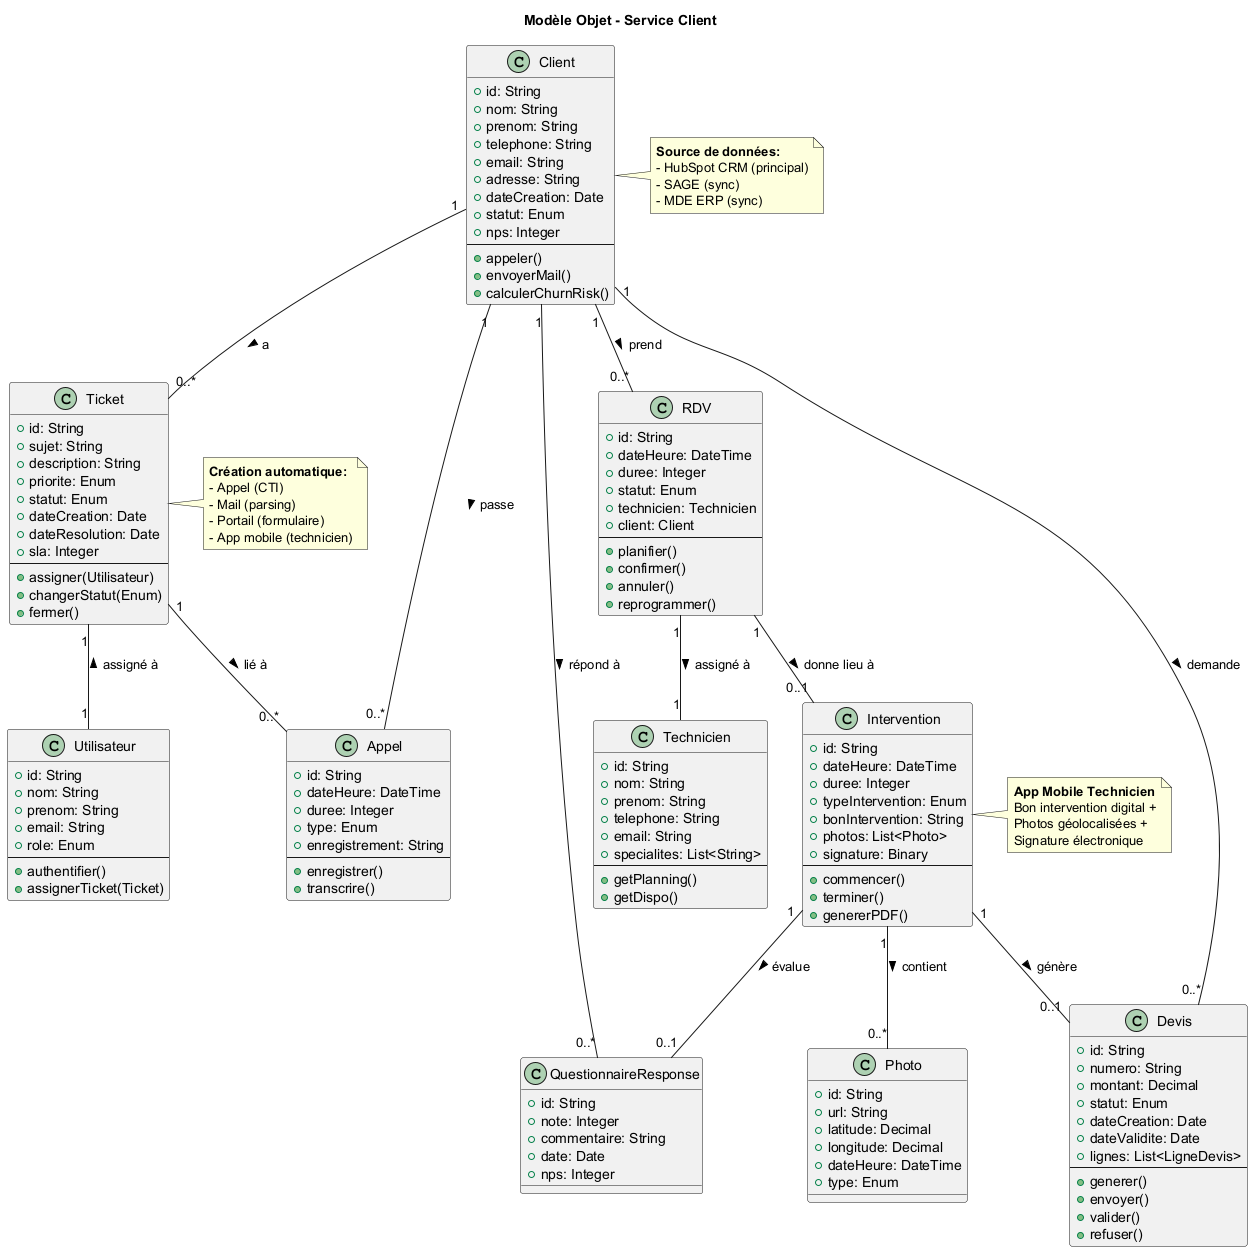

The diagram above was rendered by PlantUML. Its source (embedded in the PNG):
@startuml Class_Modele_Objet

title Modèle Objet - Service Client

class Client {
  +id: String
  +nom: String
  +prenom: String
  +telephone: String
  +email: String
  +adresse: String
  +dateCreation: Date
  +statut: Enum
  +nps: Integer
  --
  +appeler()
  +envoyerMail()
  +calculerChurnRisk()
}

class Ticket {
  +id: String
  +sujet: String
  +description: String
  +priorite: Enum
  +statut: Enum
  +dateCreation: Date
  +dateResolution: Date
  +sla: Integer
  --
  +assigner(Utilisateur)
  +changerStatut(Enum)
  +fermer()
}

class Appel {
  +id: String
  +dateHeure: DateTime
  +duree: Integer
  +type: Enum
  +enregistrement: String
  --
  +enregistrer()
  +transcrire()
}

class RDV {
  +id: String
  +dateHeure: DateTime
  +duree: Integer
  +statut: Enum
  +technicien: Technicien
  +client: Client
  --
  +planifier()
  +confirmer()
  +annuler()
  +reprogrammer()
}

class Intervention {
  +id: String
  +dateHeure: DateTime
  +duree: Integer
  +typeIntervention: Enum
  +bonIntervention: String
  +photos: List<Photo>
  +signature: Binary
  --
  +commencer()
  +terminer()
  +genererPDF()
}

class Devis {
  +id: String
  +numero: String
  +montant: Decimal
  +statut: Enum
  +dateCreation: Date
  +dateValidite: Date
  +lignes: List<LigneDevis>
  --
  +generer()
  +envoyer()
  +valider()
  +refuser()
}

class Photo {
  +id: String
  +url: String
  +latitude: Decimal
  +longitude: Decimal
  +dateHeure: DateTime
  +type: Enum
}

class QuestionnaireResponse {
  +id: String
  +note: Integer
  +commentaire: String
  +date: Date
  +nps: Integer
}

class Technicien {
  +id: String
  +nom: String
  +prenom: String
  +telephone: String
  +email: String
  +specialites: List<String>
  --
  +getPlanning()
  +getDispo()
}

class Utilisateur {
  +id: String
  +nom: String
  +prenom: String
  +email: String
  +role: Enum
  --
  +authentifier()
  +assignerTicket(Ticket)
}

Client "1" -- "0..*" Ticket : a >
Client "1" -- "0..*" Appel : passe >
Client "1" -- "0..*" RDV : prend >
Client "1" -- "0..*" Devis : demande >

Ticket "1" -- "1" Utilisateur : assigné à <
Ticket "1" -- "0..*" Appel : lié à >

RDV "1" -- "1" Technicien : assigné à >
RDV "1" -- "0..1" Intervention : donne lieu à >

Intervention "1" -- "0..*" Photo : contient >
Intervention "1" -- "0..1" Devis : génère >

Client "1" -- "0..*" QuestionnaireResponse : répond à >
Intervention "1" -- "0..1" QuestionnaireResponse : évalue >

note right of Client
  **Source de données:**
  - HubSpot CRM (principal)
  - SAGE (sync)
  - MDE ERP (sync)
end note

note right of Ticket
  **Création automatique:**
  - Appel (CTI)
  - Mail (parsing)
  - Portail (formulaire)
  - App mobile (technicien)
end note

note right of Intervention
  **App Mobile Technicien**
  Bon intervention digital +
  Photos géolocalisées +
  Signature électronique
end note

@enduml